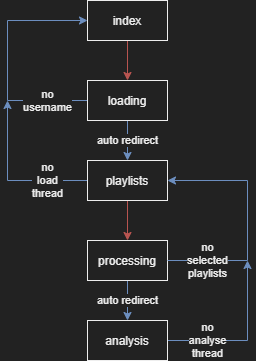

The diagram above was exported from draw.io. Its source (the exported page's mxGraphModel, read from the mxfile embedded in the PNG):
<mxGraphModel dx="1334" dy="777" grid="0" gridSize="10" guides="1" tooltips="1" connect="1" arrows="1" fold="1" page="1" pageScale="1" pageWidth="850" pageHeight="1100" background="#222222" math="0" shadow="0">
  <root>
    <mxCell id="0" />
    <mxCell id="1" parent="0" />
    <mxCell id="2" value="" style="edgeStyle=orthogonalEdgeStyle;rounded=0;orthogonalLoop=1;jettySize=auto;html=1;fillColor=#f8cecc;strokeColor=#b85450;fontColor=#eee;" edge="1" source="3" target="6" parent="1">
      <mxGeometry relative="1" as="geometry">
        <mxPoint as="offset" />
      </mxGeometry>
    </mxCell>
    <mxCell id="3" value="index" style="rounded=0;whiteSpace=wrap;html=1;labelBackgroundColor=none;strokeColor=#eeeeee;fontColor=#eee;fillColor=#222222;" vertex="1" parent="1">
      <mxGeometry x="360" y="120" width="80" height="40" as="geometry" />
    </mxCell>
    <mxCell id="4" value="no&lt;br&gt;username" style="edgeStyle=orthogonalEdgeStyle;rounded=0;orthogonalLoop=1;jettySize=auto;html=1;exitX=0;exitY=0.5;exitDx=0;exitDy=0;entryX=0;entryY=0.5;entryDx=0;entryDy=0;fillColor=#dae8fc;labelBackgroundColor=#222;strokeColor=#6c8ebf;fontColor=#eee;" edge="1" source="6" target="3" parent="1">
      <mxGeometry x="-0.6667" relative="1" as="geometry">
        <mxPoint x="280" y="220" as="targetPoint" />
        <Array as="points">
          <mxPoint x="280" y="220" />
          <mxPoint x="280" y="140" />
        </Array>
        <mxPoint as="offset" />
      </mxGeometry>
    </mxCell>
    <mxCell id="5" value="auto redirect" style="edgeStyle=orthogonalEdgeStyle;rounded=0;orthogonalLoop=1;jettySize=auto;html=1;fillColor=#dae8fc;labelBackgroundColor=#222222;strokeColor=#6c8ebf;fontColor=#eee;" edge="1" source="6" target="9" parent="1">
      <mxGeometry relative="1" as="geometry">
        <mxPoint as="offset" />
      </mxGeometry>
    </mxCell>
    <mxCell id="6" value="loading" style="rounded=0;whiteSpace=wrap;html=1;labelBackgroundColor=none;strokeColor=#eeeeee;fontColor=#eee;fillColor=#222222;" vertex="1" parent="1">
      <mxGeometry x="360" y="200" width="80" height="40" as="geometry" />
    </mxCell>
    <mxCell id="7" value="" style="edgeStyle=orthogonalEdgeStyle;rounded=0;orthogonalLoop=1;jettySize=auto;html=1;fillColor=#f8cecc;strokeColor=#b85450;fontColor=#eee;" edge="1" source="9" target="11" parent="1">
      <mxGeometry relative="1" as="geometry" />
    </mxCell>
    <mxCell id="8" value="no&lt;br&gt;load&lt;br&gt;thread" style="edgeStyle=orthogonalEdgeStyle;rounded=0;orthogonalLoop=1;jettySize=auto;html=1;exitX=0;exitY=0.5;exitDx=0;exitDy=0;fillColor=#dae8fc;labelBackgroundColor=#222;strokeColor=#6c8ebf;fontColor=#eee;" edge="1" source="9" parent="1">
      <mxGeometry x="-0.5" relative="1" as="geometry">
        <mxPoint x="280" y="220" as="targetPoint" />
        <Array as="points">
          <mxPoint x="280" y="300" />
        </Array>
        <mxPoint as="offset" />
      </mxGeometry>
    </mxCell>
    <mxCell id="9" value="playlists" style="rounded=0;whiteSpace=wrap;html=1;labelBackgroundColor=none;strokeColor=#eeeeee;fontColor=#eee;fillColor=#222222;" vertex="1" parent="1">
      <mxGeometry x="360" y="280" width="80" height="40" as="geometry" />
    </mxCell>
    <mxCell id="10" value="auto redirect" style="edgeStyle=orthogonalEdgeStyle;rounded=0;orthogonalLoop=1;jettySize=auto;html=1;fillColor=#dae8fc;labelBackgroundColor=#222;strokeColor=#6c8ebf;fontColor=#eee;" edge="1" source="11" target="14" parent="1">
      <mxGeometry relative="1" as="geometry" />
    </mxCell>
    <mxCell id="11" value="processing" style="rounded=0;whiteSpace=wrap;html=1;labelBackgroundColor=none;strokeColor=#eeeeee;fontColor=#eee;fillColor=#222222;" vertex="1" parent="1">
      <mxGeometry x="360" y="360" width="80" height="40" as="geometry" />
    </mxCell>
    <mxCell id="12" value="no&lt;br&gt;selected&lt;br&gt;playlists" style="edgeStyle=orthogonalEdgeStyle;rounded=0;orthogonalLoop=1;jettySize=auto;html=1;exitX=1;exitY=0.5;exitDx=0;exitDy=0;entryX=1;entryY=0.5;entryDx=0;entryDy=0;fillColor=#dae8fc;labelBackgroundColor=#222;strokeColor=#6c8ebf;fontColor=#eee;" edge="1" source="11" target="9" parent="1">
      <mxGeometry x="-0.6667" relative="1" as="geometry">
        <mxPoint x="450" y="230" as="sourcePoint" />
        <mxPoint x="450" y="150" as="targetPoint" />
        <Array as="points">
          <mxPoint x="520" y="380" />
          <mxPoint x="520" y="300" />
        </Array>
        <mxPoint as="offset" />
      </mxGeometry>
    </mxCell>
    <mxCell id="13" value="no&lt;br&gt;analyse&lt;br&gt;thread" style="edgeStyle=orthogonalEdgeStyle;rounded=0;orthogonalLoop=1;jettySize=auto;html=1;exitX=1;exitY=0.5;exitDx=0;exitDy=0;fillColor=#dae8fc;labelBackgroundColor=#222;strokeColor=#6c8ebf;fontColor=#eee;" edge="1" source="14" parent="1">
      <mxGeometry x="-0.5" relative="1" as="geometry">
        <mxPoint x="520" y="380" as="targetPoint" />
        <mxPoint x="440" y="460" as="sourcePoint" />
        <Array as="points">
          <mxPoint x="520" y="460" />
          <mxPoint x="520" y="380" />
        </Array>
        <mxPoint as="offset" />
      </mxGeometry>
    </mxCell>
    <mxCell id="14" value="analysis" style="rounded=0;whiteSpace=wrap;html=1;labelBackgroundColor=none;strokeColor=#eeeeee;fontColor=#eee;fillColor=#222222;" vertex="1" parent="1">
      <mxGeometry x="360" y="440" width="80" height="40" as="geometry" />
    </mxCell>
  </root>
</mxGraphModel>